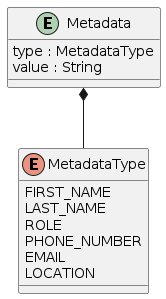

The diagram above was rendered by PlantUML. Its source (embedded in the PNG):
@startuml entities

entity Metadata {
    type : MetadataType
    value : String
}

enum MetadataType {
    FIRST_NAME
    LAST_NAME
    ROLE
    PHONE_NUMBER
    EMAIL
    LOCATION
}

Metadata *-- MetadataType

@enduml